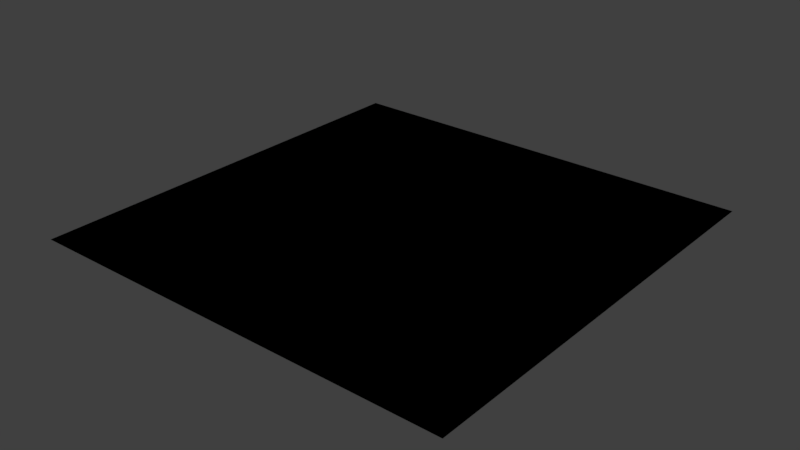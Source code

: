 # Source: TerrainShader.blend  (saved by Blender 2.78.4; exported with 4.5.12 LTS)
import bpy
from mathutils import Matrix  # noqa: F401  (used for matrix-valued properties, if any)

bpy.ops.wm.read_factory_settings(use_empty=True)
scene = bpy.context.scene
scene.name = 'Scene'

# ---- collections
col_collection_1 = bpy.data.collections.new('Collection 1'); scene.collection.children.link(col_collection_1)

# ---- materials (node trees are filled in below, after node groups)
mat_terrainalpharenderer = bpy.data.materials.new('TerrainAlphaRenderer')
mat_terrainalpharenderer.alpha_threshold = 0.0
mat_terrainalpharenderer.use_transparent_shadow = False
mat_terrainalpharenderer.roughness = 0.5

# ---- node groups
ng_terrainshadercore = bpy.data.node_groups.new('TerrainShaderCore', 'ShaderNodeTree')
_N = ng_terrainshadercore.nodes; _L = ng_terrainshadercore.links
ng_terrainshader = bpy.data.node_groups.new('TerrainShader', 'ShaderNodeTree')
_s = ng_terrainshader.interface.new_socket(name='Image', in_out='OUTPUT', socket_type='NodeSocketColor')
_s.default_value = (0.0, 0.0, 0.0, 0.0)
_s = ng_terrainshader.interface.new_socket(name='Alpha', in_out='OUTPUT', socket_type='NodeSocketFloat')
_s.min_value = 0.0
_s.max_value = 0.0
_s = ng_terrainshader.interface.new_socket(name='Rocks', in_out='INPUT', socket_type='NodeSocketFloat')
_s.min_value = 0.0
_s.max_value = 1.0
_s = ng_terrainshader.interface.new_socket(name='Growth', in_out='INPUT', socket_type='NodeSocketFloat')
_s.min_value = 0.0
_s.max_value = 1.0
_s = ng_terrainshader.interface.new_socket(name='Water', in_out='INPUT', socket_type='NodeSocketFloat')
_s.min_value = 0.0
_s.max_value = 1.0
_s = ng_terrainshader.interface.new_socket(name='Alpha', in_out='INPUT', socket_type='NodeSocketFloat')
_s = ng_terrainshader.interface.new_socket(name='Details', in_out='INPUT', socket_type='NodeSocketVector')
_s.min_value = -1.0
_s.max_value = 1.0
_s.hide_value = True
_N = ng_terrainshader.nodes; _L = ng_terrainshader.links
n0 = _N.new('NodeGroupInput'); n0.name = 'Group Input'; n0.location = (-200, 0)
n1 = _N.new('ShaderNodeGroup'); n1.name = 'Group'; n1.location = (185, 14)
n1.node_tree = ng_terrainshadercore
n2 = _N.new('NodeGroupOutput'); n2.name = 'Group Output'; n2.location = (653, -61)
_L.new(n0.outputs[2], n1.inputs[2])
_L.new(n1.outputs[0], n2.inputs[0])
_L.new(n0.outputs[1], n1.inputs[1])
_L.new(n0.outputs[0], n1.inputs[0])
_L.new(n0.outputs[3], n1.inputs[3])
_L.new(n1.outputs[1], n2.inputs[1])
_L.new(n0.outputs[4], n1.inputs[4])
n2.is_active_output = True

# ---- material node trees
mat_terrainalpharenderer.use_nodes = True; mat_terrainalpharenderer.node_tree.nodes.clear()
_N = mat_terrainalpharenderer.node_tree.nodes; _L = mat_terrainalpharenderer.node_tree.links
n0 = _N.new('ShaderNodeSeparateColor'); n0.name = 'Separate RGB'; n0.location = (-163, 300)
n1 = _N.new('NodeUndefined'); n1.name = 'Texture'; n1.location = (-338, 271)
n1.inputs[1].default_value = 0.0
n2 = _N.new('NodeUndefined'); n2.name = 'Geometry'; n2.location = (-529, 167)
n3 = _N.new('NodeUndefined'); n3.name = 'Output'; n3.location = (228, 290)
n4 = _N.new('ShaderNodeGroup'); n4.name = 'Group'; n4.location = (38, 283)
n4.node_tree = ng_terrainshader
n4.inputs[4].default_value = (0.0, 0.0, 0.0)
_L.new(n1.outputs[1], n0.inputs[0])
_L.new(n0.outputs[2], n4.inputs[2])
_L.new(n0.outputs[1], n4.inputs[1])
_L.new(n0.outputs[0], n4.inputs[0])
_L.new(n2.outputs[4], n1.inputs[0])
_L.new(n4.outputs[1], n3.inputs[1])
_L.new(n4.outputs[0], n3.inputs[0])
_L.new(n1.outputs[0], n4.inputs[3])

# ---- world
world_world = bpy.data.worlds.new('World'); scene.world = world_world
world_world.color = (0.05088, 0.05088, 0.05088)
world_world.use_sun_shadow = False
world_world.sun_shadow_jitter_overblur = 0.0
world_world.cycles.sampling_method = 'MANUAL'

# ---- meshes
me_plane_005 = bpy.data.meshes.new('Plane.005')
me_plane_005.from_pydata([(-1.0, -1.0, 0.0), (1.0, -1.0, 0.0), (-1.0, 1.0, 0.0), (1.0, 1.0, 0.0)], [], [(0, 1, 3, 2)])
me_plane_005.materials.append(mat_terrainalpharenderer)
me_plane_005.use_remesh_preserve_volume = False
me_plane_005.use_remesh_preserve_attributes = False
me_plane_005.use_mirror_vertex_groups = False
me_plane_005.update()

# ---- objects
ob_plane = bpy.data.objects.new('Plane', me_plane_005)

# ---- transforms, parenting, visibility, modifiers, constraints
ob_plane.location = (0.0, 0.0, 0.0)
ob_plane.lineart.crease_threshold = 0.0

# ---- collection membership
col_collection_1.objects.link(ob_plane)

# ---- scene / render settings (as saved in the file)
scene.frame_start = 1; scene.frame_end = 250; scene.frame_set(0)
scene.render.engine = 'BLENDER_EEVEE_NEXT'
scene.render.resolution_percentage = 50
scene.render.dither_intensity = 0.0
scene.cycles.use_denoising = False
scene.cycles.samples = 128
scene.cycles.sampling_pattern = 'TABULATED_SOBOL'
scene.cycles.use_adaptive_sampling = False
scene.cycles.use_light_tree = False
scene.cycles.blur_glossy = 0.0
scene.cycles.sample_clamp_indirect = 0.0
scene.view_settings.view_transform = 'Standard'
bpy.context.view_layer.update()

# ---- added for rendering (the .blend has no active camera and no usable light): camera, sun
cam_auto = bpy.data.cameras.new('AutoCamera')
cam_auto.lens = 50.0
cam_auto.sensor_width = 36.0
cam_auto.clip_end = 1000.0
ob_auto_camera = bpy.data.objects.new('AutoCamera', cam_auto)
scene.collection.objects.link(ob_auto_camera)
ob_auto_camera.location = (2.61693, -3.14032, 2.09354)
ob_auto_camera.rotation_euler = (1.09748, -7.21219e-08, 0.694738)
scene.camera = ob_auto_camera
light_auto_sun = bpy.data.lights.new('AutoSun', 'SUN')
light_auto_sun.energy = 3.0
light_auto_sun.angle = 0.0523599
ob_auto_sun = bpy.data.objects.new('AutoSun', light_auto_sun)
scene.collection.objects.link(ob_auto_sun)
ob_auto_sun.rotation_euler = (0.872665, 0.174533, 0.523599)
bpy.context.view_layer.update()
